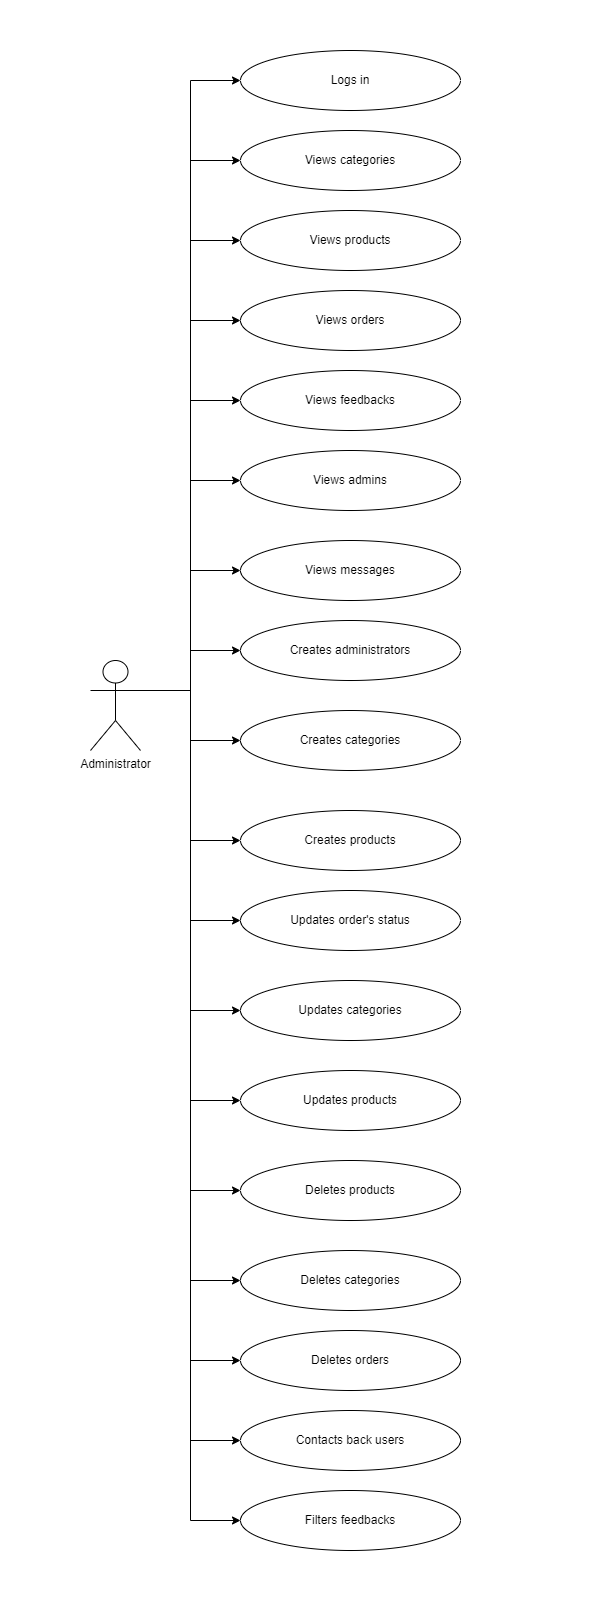

The diagram above was exported from draw.io. Its source (the exported page's mxGraphModel, read from the mxfile embedded in the PNG):
<mxGraphModel dx="1050" dy="549" grid="1" gridSize="10" guides="1" tooltips="1" connect="1" arrows="1" fold="1" page="1" pageScale="1" pageWidth="850" pageHeight="1100" math="0" shadow="0">
  <root>
    <mxCell id="0" />
    <mxCell id="1" parent="0" />
    <mxCell id="stu67TNyXd14xqYVOHz1-2" style="edgeStyle=orthogonalEdgeStyle;rounded=0;orthogonalLoop=1;jettySize=auto;html=1;exitX=1;exitY=0.3333333333333333;exitDx=0;exitDy=0;exitPerimeter=0;entryX=0;entryY=0.5;entryDx=0;entryDy=0;" parent="1" source="stu67TNyXd14xqYVOHz1-10" target="stu67TNyXd14xqYVOHz1-11" edge="1">
      <mxGeometry relative="1" as="geometry" />
    </mxCell>
    <mxCell id="stu67TNyXd14xqYVOHz1-3" style="edgeStyle=orthogonalEdgeStyle;rounded=0;orthogonalLoop=1;jettySize=auto;html=1;exitX=1;exitY=0.3333333333333333;exitDx=0;exitDy=0;exitPerimeter=0;entryX=0;entryY=0.5;entryDx=0;entryDy=0;" parent="1" source="stu67TNyXd14xqYVOHz1-10" target="stu67TNyXd14xqYVOHz1-12" edge="1">
      <mxGeometry relative="1" as="geometry" />
    </mxCell>
    <mxCell id="stu67TNyXd14xqYVOHz1-4" style="edgeStyle=orthogonalEdgeStyle;rounded=0;orthogonalLoop=1;jettySize=auto;html=1;exitX=1;exitY=0.3333333333333333;exitDx=0;exitDy=0;exitPerimeter=0;entryX=0;entryY=0.5;entryDx=0;entryDy=0;" parent="1" source="stu67TNyXd14xqYVOHz1-10" target="stu67TNyXd14xqYVOHz1-13" edge="1">
      <mxGeometry relative="1" as="geometry" />
    </mxCell>
    <mxCell id="stu67TNyXd14xqYVOHz1-5" style="edgeStyle=orthogonalEdgeStyle;rounded=0;orthogonalLoop=1;jettySize=auto;html=1;exitX=1;exitY=0.3333333333333333;exitDx=0;exitDy=0;exitPerimeter=0;entryX=0;entryY=0.5;entryDx=0;entryDy=0;" parent="1" source="stu67TNyXd14xqYVOHz1-10" target="stu67TNyXd14xqYVOHz1-14" edge="1">
      <mxGeometry relative="1" as="geometry" />
    </mxCell>
    <mxCell id="stu67TNyXd14xqYVOHz1-6" style="edgeStyle=orthogonalEdgeStyle;rounded=0;orthogonalLoop=1;jettySize=auto;html=1;exitX=1;exitY=0.3333333333333333;exitDx=0;exitDy=0;exitPerimeter=0;entryX=0;entryY=0.5;entryDx=0;entryDy=0;" parent="1" source="stu67TNyXd14xqYVOHz1-10" target="stu67TNyXd14xqYVOHz1-15" edge="1">
      <mxGeometry relative="1" as="geometry" />
    </mxCell>
    <mxCell id="stu67TNyXd14xqYVOHz1-7" style="edgeStyle=orthogonalEdgeStyle;rounded=0;orthogonalLoop=1;jettySize=auto;html=1;exitX=1;exitY=0.3333333333333333;exitDx=0;exitDy=0;exitPerimeter=0;entryX=0;entryY=0.5;entryDx=0;entryDy=0;" parent="1" source="stu67TNyXd14xqYVOHz1-10" target="stu67TNyXd14xqYVOHz1-16" edge="1">
      <mxGeometry relative="1" as="geometry" />
    </mxCell>
    <mxCell id="stu67TNyXd14xqYVOHz1-8" style="edgeStyle=orthogonalEdgeStyle;rounded=0;orthogonalLoop=1;jettySize=auto;html=1;exitX=1;exitY=0.3333333333333333;exitDx=0;exitDy=0;exitPerimeter=0;entryX=0;entryY=0.5;entryDx=0;entryDy=0;" parent="1" source="stu67TNyXd14xqYVOHz1-10" target="stu67TNyXd14xqYVOHz1-17" edge="1">
      <mxGeometry relative="1" as="geometry" />
    </mxCell>
    <mxCell id="stu67TNyXd14xqYVOHz1-9" style="edgeStyle=orthogonalEdgeStyle;rounded=0;orthogonalLoop=1;jettySize=auto;html=1;exitX=1;exitY=0.3333333333333333;exitDx=0;exitDy=0;exitPerimeter=0;entryX=0;entryY=0.5;entryDx=0;entryDy=0;" parent="1" source="stu67TNyXd14xqYVOHz1-10" target="stu67TNyXd14xqYVOHz1-18" edge="1">
      <mxGeometry relative="1" as="geometry" />
    </mxCell>
    <mxCell id="stu67TNyXd14xqYVOHz1-29" style="edgeStyle=orthogonalEdgeStyle;rounded=0;orthogonalLoop=1;jettySize=auto;html=1;exitX=1;exitY=0.3333333333333333;exitDx=0;exitDy=0;exitPerimeter=0;entryX=0;entryY=0.5;entryDx=0;entryDy=0;" parent="1" source="stu67TNyXd14xqYVOHz1-10" target="stu67TNyXd14xqYVOHz1-19" edge="1">
      <mxGeometry relative="1" as="geometry" />
    </mxCell>
    <mxCell id="stu67TNyXd14xqYVOHz1-30" style="edgeStyle=orthogonalEdgeStyle;rounded=0;orthogonalLoop=1;jettySize=auto;html=1;exitX=1;exitY=0.3333333333333333;exitDx=0;exitDy=0;exitPerimeter=0;entryX=0;entryY=0.5;entryDx=0;entryDy=0;" parent="1" source="stu67TNyXd14xqYVOHz1-10" target="stu67TNyXd14xqYVOHz1-23" edge="1">
      <mxGeometry relative="1" as="geometry" />
    </mxCell>
    <mxCell id="stu67TNyXd14xqYVOHz1-31" style="edgeStyle=orthogonalEdgeStyle;rounded=0;orthogonalLoop=1;jettySize=auto;html=1;exitX=1;exitY=0.3333333333333333;exitDx=0;exitDy=0;exitPerimeter=0;entryX=0;entryY=0.5;entryDx=0;entryDy=0;" parent="1" source="stu67TNyXd14xqYVOHz1-10" target="stu67TNyXd14xqYVOHz1-22" edge="1">
      <mxGeometry relative="1" as="geometry" />
    </mxCell>
    <mxCell id="stu67TNyXd14xqYVOHz1-32" style="edgeStyle=orthogonalEdgeStyle;rounded=0;orthogonalLoop=1;jettySize=auto;html=1;exitX=1;exitY=0.3333333333333333;exitDx=0;exitDy=0;exitPerimeter=0;entryX=0;entryY=0.5;entryDx=0;entryDy=0;" parent="1" source="stu67TNyXd14xqYVOHz1-10" target="stu67TNyXd14xqYVOHz1-21" edge="1">
      <mxGeometry relative="1" as="geometry" />
    </mxCell>
    <mxCell id="stu67TNyXd14xqYVOHz1-33" style="edgeStyle=orthogonalEdgeStyle;rounded=0;orthogonalLoop=1;jettySize=auto;html=1;exitX=1;exitY=0.3333333333333333;exitDx=0;exitDy=0;exitPerimeter=0;entryX=0;entryY=0.5;entryDx=0;entryDy=0;" parent="1" source="stu67TNyXd14xqYVOHz1-10" target="stu67TNyXd14xqYVOHz1-20" edge="1">
      <mxGeometry relative="1" as="geometry" />
    </mxCell>
    <mxCell id="stu67TNyXd14xqYVOHz1-34" style="edgeStyle=orthogonalEdgeStyle;rounded=0;orthogonalLoop=1;jettySize=auto;html=1;exitX=1;exitY=0.3333333333333333;exitDx=0;exitDy=0;exitPerimeter=0;entryX=0;entryY=0.5;entryDx=0;entryDy=0;" parent="1" source="stu67TNyXd14xqYVOHz1-10" target="stu67TNyXd14xqYVOHz1-24" edge="1">
      <mxGeometry relative="1" as="geometry" />
    </mxCell>
    <mxCell id="stu67TNyXd14xqYVOHz1-35" style="edgeStyle=orthogonalEdgeStyle;rounded=0;orthogonalLoop=1;jettySize=auto;html=1;exitX=1;exitY=0.3333333333333333;exitDx=0;exitDy=0;exitPerimeter=0;entryX=0;entryY=0.5;entryDx=0;entryDy=0;" parent="1" source="stu67TNyXd14xqYVOHz1-10" target="stu67TNyXd14xqYVOHz1-25" edge="1">
      <mxGeometry relative="1" as="geometry" />
    </mxCell>
    <mxCell id="stu67TNyXd14xqYVOHz1-36" style="edgeStyle=orthogonalEdgeStyle;rounded=0;orthogonalLoop=1;jettySize=auto;html=1;exitX=1;exitY=0.3333333333333333;exitDx=0;exitDy=0;exitPerimeter=0;entryX=0;entryY=0.5;entryDx=0;entryDy=0;" parent="1" source="stu67TNyXd14xqYVOHz1-10" target="stu67TNyXd14xqYVOHz1-26" edge="1">
      <mxGeometry relative="1" as="geometry" />
    </mxCell>
    <mxCell id="stu67TNyXd14xqYVOHz1-37" style="edgeStyle=orthogonalEdgeStyle;rounded=0;orthogonalLoop=1;jettySize=auto;html=1;exitX=1;exitY=0.3333333333333333;exitDx=0;exitDy=0;exitPerimeter=0;entryX=0;entryY=0.5;entryDx=0;entryDy=0;" parent="1" source="stu67TNyXd14xqYVOHz1-10" target="stu67TNyXd14xqYVOHz1-27" edge="1">
      <mxGeometry relative="1" as="geometry" />
    </mxCell>
    <mxCell id="stu67TNyXd14xqYVOHz1-38" style="edgeStyle=orthogonalEdgeStyle;rounded=0;orthogonalLoop=1;jettySize=auto;html=1;exitX=1;exitY=0.3333333333333333;exitDx=0;exitDy=0;exitPerimeter=0;entryX=0;entryY=0.5;entryDx=0;entryDy=0;" parent="1" source="stu67TNyXd14xqYVOHz1-10" target="stu67TNyXd14xqYVOHz1-28" edge="1">
      <mxGeometry relative="1" as="geometry" />
    </mxCell>
    <mxCell id="stu67TNyXd14xqYVOHz1-10" value="Administrator" style="shape=umlActor;verticalLabelPosition=bottom;verticalAlign=top;html=1;outlineConnect=0;" parent="1" vertex="1">
      <mxGeometry x="90" y="660" width="50" height="90" as="geometry" />
    </mxCell>
    <mxCell id="stu67TNyXd14xqYVOHz1-11" value="Logs in" style="ellipse;whiteSpace=wrap;html=1;" parent="1" vertex="1">
      <mxGeometry x="240" y="50" width="220" height="60" as="geometry" />
    </mxCell>
    <mxCell id="stu67TNyXd14xqYVOHz1-12" value="Views categories" style="ellipse;whiteSpace=wrap;html=1;" parent="1" vertex="1">
      <mxGeometry x="240" y="130" width="220" height="60" as="geometry" />
    </mxCell>
    <mxCell id="stu67TNyXd14xqYVOHz1-13" value="Views products" style="ellipse;whiteSpace=wrap;html=1;" parent="1" vertex="1">
      <mxGeometry x="240" y="210" width="220" height="60" as="geometry" />
    </mxCell>
    <mxCell id="stu67TNyXd14xqYVOHz1-14" value="Views orders" style="ellipse;whiteSpace=wrap;html=1;" parent="1" vertex="1">
      <mxGeometry x="240" y="290" width="220" height="60" as="geometry" />
    </mxCell>
    <mxCell id="stu67TNyXd14xqYVOHz1-15" value="Views feedbacks" style="ellipse;whiteSpace=wrap;html=1;" parent="1" vertex="1">
      <mxGeometry x="240" y="370" width="220" height="60" as="geometry" />
    </mxCell>
    <mxCell id="stu67TNyXd14xqYVOHz1-16" value="Views admins" style="ellipse;whiteSpace=wrap;html=1;" parent="1" vertex="1">
      <mxGeometry x="240" y="450" width="220" height="60" as="geometry" />
    </mxCell>
    <mxCell id="stu67TNyXd14xqYVOHz1-17" value="Views messages" style="ellipse;whiteSpace=wrap;html=1;" parent="1" vertex="1">
      <mxGeometry x="240" y="540" width="220" height="60" as="geometry" />
    </mxCell>
    <mxCell id="stu67TNyXd14xqYVOHz1-18" value="Creates administrators" style="ellipse;whiteSpace=wrap;html=1;" parent="1" vertex="1">
      <mxGeometry x="240" y="620" width="220" height="60" as="geometry" />
    </mxCell>
    <mxCell id="stu67TNyXd14xqYVOHz1-19" value="Creates categories" style="ellipse;whiteSpace=wrap;html=1;" parent="1" vertex="1">
      <mxGeometry x="240" y="710" width="220" height="60" as="geometry" />
    </mxCell>
    <mxCell id="stu67TNyXd14xqYVOHz1-20" value="Updates products" style="ellipse;whiteSpace=wrap;html=1;" parent="1" vertex="1">
      <mxGeometry x="240" y="1070" width="220" height="60" as="geometry" />
    </mxCell>
    <mxCell id="stu67TNyXd14xqYVOHz1-21" value="Updates categories" style="ellipse;whiteSpace=wrap;html=1;" parent="1" vertex="1">
      <mxGeometry x="240" y="980" width="220" height="60" as="geometry" />
    </mxCell>
    <mxCell id="stu67TNyXd14xqYVOHz1-22" value="Updates order's status" style="ellipse;whiteSpace=wrap;html=1;" parent="1" vertex="1">
      <mxGeometry x="240" y="890" width="220" height="60" as="geometry" />
    </mxCell>
    <mxCell id="stu67TNyXd14xqYVOHz1-23" value="Creates products" style="ellipse;whiteSpace=wrap;html=1;" parent="1" vertex="1">
      <mxGeometry x="240" y="810" width="220" height="60" as="geometry" />
    </mxCell>
    <mxCell id="stu67TNyXd14xqYVOHz1-24" value="Deletes products" style="ellipse;whiteSpace=wrap;html=1;" parent="1" vertex="1">
      <mxGeometry x="240" y="1160" width="220" height="60" as="geometry" />
    </mxCell>
    <mxCell id="stu67TNyXd14xqYVOHz1-25" value="Deletes categories" style="ellipse;whiteSpace=wrap;html=1;" parent="1" vertex="1">
      <mxGeometry x="240" y="1250" width="220" height="60" as="geometry" />
    </mxCell>
    <mxCell id="stu67TNyXd14xqYVOHz1-26" value="Deletes orders" style="ellipse;whiteSpace=wrap;html=1;" parent="1" vertex="1">
      <mxGeometry x="240" y="1330" width="220" height="60" as="geometry" />
    </mxCell>
    <mxCell id="stu67TNyXd14xqYVOHz1-27" value="Contacts back users" style="ellipse;whiteSpace=wrap;html=1;" parent="1" vertex="1">
      <mxGeometry x="240" y="1410" width="220" height="60" as="geometry" />
    </mxCell>
    <mxCell id="stu67TNyXd14xqYVOHz1-28" value="Filters feedbacks" style="ellipse;whiteSpace=wrap;html=1;" parent="1" vertex="1">
      <mxGeometry x="240" y="1490" width="220" height="60" as="geometry" />
    </mxCell>
  </root>
</mxGraphModel>